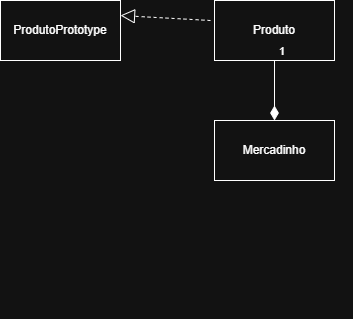

The diagram above was exported from draw.io. Its source (the exported page's mxGraphModel, read from the mxfile embedded in the PNG):
<mxGraphModel dx="860" dy="431" grid="1" gridSize="10" guides="1" tooltips="1" connect="1" arrows="1" fold="1" page="1" pageScale="1" pageWidth="827" pageHeight="1169" math="0" shadow="0">
  <root>
    <mxCell id="0" />
    <mxCell id="1" parent="0" />
    <mxCell id="isAcfRF2KuE6GamxThDd-13" edge="1" parent="1" style="edgeStyle=orthogonalEdgeStyle;rounded=0;orthogonalLoop=1;jettySize=auto;html=1;entryX=0.5;entryY=0;entryDx=0;entryDy=0;">
      <mxGeometry relative="1" as="geometry">
        <mxPoint x="484" y="330" as="sourcePoint" />
        <mxPoint x="484" y="330" as="targetPoint" />
      </mxGeometry>
    </mxCell>
    <mxCell id="t6nF8Z6I8up5iltmqhsn-1" parent="1" style="rounded=0;whiteSpace=wrap;html=1;" value="Mercadinho" vertex="1">
      <mxGeometry height="60" width="120" x="354" y="140" as="geometry" />
    </mxCell>
    <mxCell id="t6nF8Z6I8up5iltmqhsn-4" parent="1" style="rounded=0;whiteSpace=wrap;html=1;" value="Produto" vertex="1">
      <mxGeometry height="60" width="120" x="354" y="20" as="geometry" />
    </mxCell>
    <mxCell id="t6nF8Z6I8up5iltmqhsn-8" parent="1" style="rounded=0;whiteSpace=wrap;html=1;" value="ProdutoPrototype" vertex="1">
      <mxGeometry height="60" width="120" x="140" y="20" as="geometry" />
    </mxCell>
    <mxCell id="6UULEpTznh5d8B74j-yb-1" edge="1" parent="1" source="t6nF8Z6I8up5iltmqhsn-4" style="endArrow=diamondThin;html=1;endSize=12;startArrow=none;startSize=14;startFill=0;edgeStyle=orthogonalEdgeStyle;align=left;verticalAlign=bottom;rounded=0;exitX=0.5;exitY=1;exitDx=0;exitDy=0;endFill=1;" value="1">
      <mxGeometry relative="1" x="-1" y="3" as="geometry">
        <mxPoint x="414" y="90" as="sourcePoint" />
        <mxPoint x="414" y="140" as="targetPoint" />
      </mxGeometry>
    </mxCell>
    <mxCell id="6UULEpTznh5d8B74j-yb-2" edge="1" parent="1" style="endArrow=block;dashed=1;endFill=0;endSize=12;html=1;rounded=0;entryX=1;entryY=0.25;entryDx=0;entryDy=0;" target="t6nF8Z6I8up5iltmqhsn-8" value="">
      <mxGeometry relative="1" width="160" as="geometry">
        <mxPoint x="350" y="40" as="sourcePoint" />
        <mxPoint x="270" y="40" as="targetPoint" />
      </mxGeometry>
    </mxCell>
  </root>
</mxGraphModel>